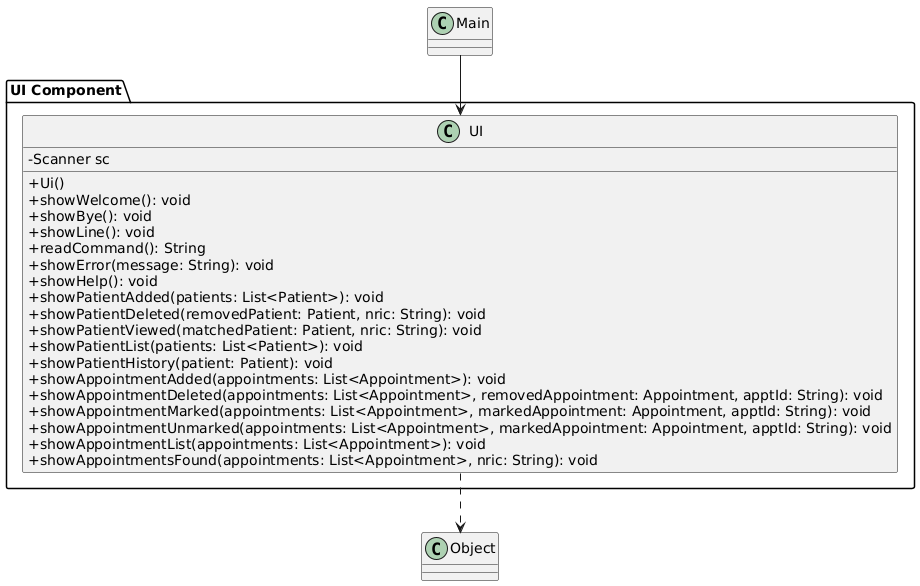

The diagram above was rendered by PlantUML. Its source (embedded in the PNG):
@startuml
skinparam classAttributeIconSize 0

package "UI Component" {
    class UI {
        - Scanner sc
        + Ui()
        + showWelcome(): void
        + showBye(): void
        + showLine(): void
        + readCommand(): String
        + showError(message: String): void
        + showHelp(): void
        + showPatientAdded(patients: List<Patient>): void
        + showPatientDeleted(removedPatient: Patient, nric: String): void
        + showPatientViewed(matchedPatient: Patient, nric: String): void
        + showPatientList(patients: List<Patient>): void
        + showPatientHistory(patient: Patient): void
        + showAppointmentAdded(appointments: List<Appointment>): void
        + showAppointmentDeleted(appointments: List<Appointment>, removedAppointment: Appointment, apptId: String): void
        + showAppointmentMarked(appointments: List<Appointment>, markedAppointment: Appointment, apptId: String): void
        + showAppointmentUnmarked(appointments: List<Appointment>, markedAppointment: Appointment, apptId: String): void
        + showAppointmentList(appointments: List<Appointment>): void
        + showAppointmentsFound(appointments: List<Appointment>, nric: String): void
    }
    
}

UI ..>Object
Main --> UI
@enduml